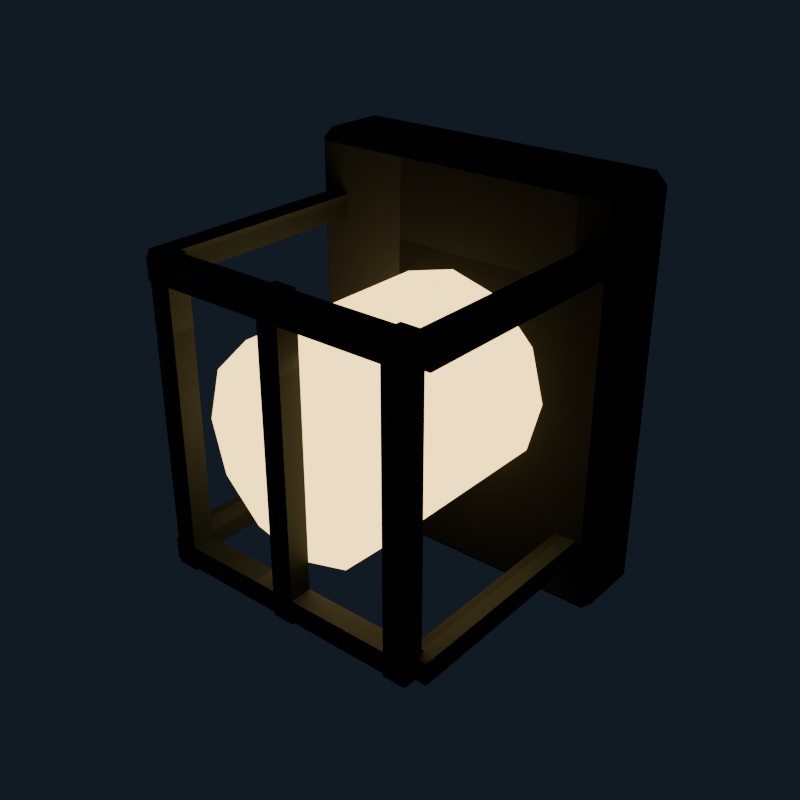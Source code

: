 # Source: sewer_lamp.blend  (saved by Blender 5.2.45; exported with 4.5.12 LTS)
import bpy
from mathutils import Matrix  # noqa: F401  (used for matrix-valued properties, if any)

bpy.ops.wm.read_factory_settings(use_empty=True)
scene = bpy.context.scene
scene.name = 'Scene'

# ---- collections
col_collection = bpy.data.collections.new('Collection'); scene.collection.children.link(col_collection)

# ---- images (referenced by path relative to the original .blend; pixels are not part of the script)
import os
ASSET_DIR = os.environ.get("B2B_ASSET_DIR", "")  # directory of the original .blend (textures are referenced by path, not embedded)
HERE = os.path.dirname(os.path.abspath(__file__))  # packed textures are extracted next to this script under _unpacked/

def load_image(name, relpath, width, height, colorspace="sRGB"):
    """Load a texture the original file referenced (path relative to the .blend, or extracted next to this script)."""
    p = next((c for c in (os.path.join(HERE, relpath), os.path.join(ASSET_DIR, relpath)) if relpath and os.path.exists(c)), "")
    if p:
        img = bpy.data.images.load(p, check_existing=True)
        img.name = name
    else:  # same state as the original file: an image datablock whose file is absent (Cycles renders it pink)
        img = bpy.data.images.new(name, width, height)
        img.source = "FILE"
        img.filepath = "//" + (relpath or name)
    img.colorspace_settings.name = colorspace
    return img
img_sewer_lamp_pixel_atlas = load_image('sewer_lamp_pixel_atlas', '_unpacked/sewer_lamp_pixel_atlas.174d0cec.png', 128, 16, 'sRGB')

# ---- materials (node trees are filled in below, after node groups)
mat_sewer_lamp_rust = bpy.data.materials.new('sewer_lamp rust')
mat_sewer_lamp_glow = bpy.data.materials.new('sewer_lamp glow')
mat_sewer_lamp_iron = bpy.data.materials.new('sewer_lamp iron')

# ---- material node trees
mat_sewer_lamp_rust.use_nodes = True; mat_sewer_lamp_rust.node_tree.nodes.clear()
_N = mat_sewer_lamp_rust.node_tree.nodes; _L = mat_sewer_lamp_rust.node_tree.links
n0 = _N.new('ShaderNodeBsdfPrincipled'); n0.name = 'Principled BSDF'; n0.location = (-200, 100)
n0.inputs[1].default_value = 0.1
n0.inputs[2].default_value = 0.95
n0.inputs[10].default_value = 0.005
n1 = _N.new('ShaderNodeOutputMaterial'); n1.name = 'Material Output'; n1.location = (200, 100)
n2 = _N.new('ShaderNodeTexImage'); n2.name = 'Image Texture'; n2.location = (0, 0)
n2.image = img_sewer_lamp_pixel_atlas
n2.interpolation = 'Closest'
_L.new(n0.outputs[0], n1.inputs[0])
_L.new(n2.outputs[0], n0.inputs[0])
n1.is_active_output = True
mat_sewer_lamp_glow.use_nodes = True; mat_sewer_lamp_glow.node_tree.nodes.clear()
_N = mat_sewer_lamp_glow.node_tree.nodes; _L = mat_sewer_lamp_glow.node_tree.links
n0 = _N.new('ShaderNodeBsdfPrincipled'); n0.name = 'Principled BSDF'; n0.location = (-200, 100)
n0.inputs[2].default_value = 0.4
n0.inputs[10].default_value = 0.005
n0.inputs[27].default_value = (1.0, 0.702, 0.2784, 1.0)
n0.inputs[28].default_value = 2.2
n1 = _N.new('ShaderNodeOutputMaterial'); n1.name = 'Material Output'; n1.location = (200, 100)
n2 = _N.new('ShaderNodeTexImage'); n2.name = 'Image Texture'; n2.location = (0, 0)
n2.image = img_sewer_lamp_pixel_atlas
n2.interpolation = 'Closest'
_L.new(n0.outputs[0], n1.inputs[0])
_L.new(n2.outputs[0], n0.inputs[0])
n1.is_active_output = True
mat_sewer_lamp_iron.use_nodes = True; mat_sewer_lamp_iron.node_tree.nodes.clear()
_N = mat_sewer_lamp_iron.node_tree.nodes; _L = mat_sewer_lamp_iron.node_tree.links
n0 = _N.new('ShaderNodeBsdfPrincipled'); n0.name = 'Principled BSDF'; n0.location = (-200, 100)
n0.inputs[1].default_value = 0.45
n0.inputs[2].default_value = 0.74
n0.inputs[10].default_value = 0.005
n1 = _N.new('ShaderNodeOutputMaterial'); n1.name = 'Material Output'; n1.location = (200, 100)
n2 = _N.new('ShaderNodeTexImage'); n2.name = 'Image Texture'; n2.location = (0, 0)
n2.image = img_sewer_lamp_pixel_atlas
n2.interpolation = 'Closest'
_L.new(n0.outputs[0], n1.inputs[0])
_L.new(n2.outputs[0], n0.inputs[0])
n1.is_active_output = True

# ---- world
world_world = bpy.data.worlds.new('World'); scene.world = world_world
world_world.use_nodes = True; world_world.node_tree.nodes.clear()
_N = world_world.node_tree.nodes; _L = world_world.node_tree.links
n0 = _N.new('ShaderNodeOutputWorld'); n0.name = 'World Output'; n0.location = (200, 100)
n1 = _N.new('ShaderNodeBackground'); n1.name = 'Background'; n1.location = (-200, 100)
n1.inputs[0].default_value = (0.04314, 0.06275, 0.09412, 1.0)
n1.inputs[1].default_value = 0.36
_L.new(n1.outputs[0], n0.inputs[0])
n0.is_active_output = True
world_world.color = (0.05088, 0.05088, 0.05088)
world_world.sun_shadow_jitter_overblur = 0.0

# ---- meshes
me_cube = bpy.data.meshes.new('Cube')
me_cube.from_pydata([(-0.112, -0.022, -0.15), (-0.112, -0.03, -0.142), (-0.12, -0.022, -0.142), (-0.112, -0.03, 0.142), (-0.112, -0.022, 0.15), (-0.12, -0.022, 0.142), (-0.112, 0.022, -0.15), (-0.12, 0.022, -0.142), (-0.112, 0.03, -0.142), (-0.112, 0.022, 0.15), (-0.112, 0.03, 0.142), (-0.12, 0.022, 0.142), (0.112, -0.022, -0.15), (0.12, -0.022, -0.142), (0.112, -0.03, -0.142), (0.112, -0.022, 0.15), (0.112, -0.03, 0.142), (0.12, -0.022, 0.142), (0.112, 0.022, -0.15), (0.112, 0.03, -0.142), (0.12, 0.022, -0.142), (0.112, 0.022, 0.15), (0.12, 0.022, 0.142), (0.112, 0.03, 0.142)], [], [(0, 1, 2), (3, 4, 5), (6, 7, 8), (9, 10, 11), (12, 13, 14), (15, 16, 17), (18, 19, 20), (21, 22, 23), (6, 0, 2, 7), (1, 3, 5, 2), (4, 9, 11, 5), (10, 8, 7, 11), (18, 6, 8, 19), (9, 21, 23, 10), (22, 20, 19, 23), (12, 18, 20, 13), (21, 15, 17, 22), (16, 14, 13, 17), (0, 12, 14, 1), (15, 4, 3, 16), (6, 18, 12, 0), (2, 5, 11, 7), (14, 16, 3, 1), (21, 9, 4, 15), (8, 10, 23, 19), (20, 22, 17, 13)])
_uv = me_cube.uv_layers.new(name='UVMap')
_uv.uv.foreach_set('vector', [0.1467, 0.6928, 0.1467, 0.7225, 0.1458, 0.6928, 0.2007, 0.9376, 0.2014, 0.9376, 0.2007, 0.945, 0.1467, 0.5297, 0.1458, 0.5297, 0.1467, 0.5, 0.2014, 0.2726, 0.2007, 0.2849, 0.2007, 0.2553, 0.1727, 0.6928, 0.1742, 0.6928, 0.1735, 0.7262, 0.2019, 0.7114, 0.2007, 0.7299, 0.2007, 0.7003, 0.1727, 0.5297, 0.1735, 0.4963, 0.1742, 0.5297, 0.2019, 0.5204, 0.2007, 0.5297, 0.2007, 0.4944, 0.1467, 0.5297, 0.1467, 0.6928, 0.1458, 0.6928, 0.1458, 0.5297, 0.1743, 0.055, 0.2007, 0.055, 0.2007, 0.08467, 0.1743, 0.08467, 0.2014, 0.08467, 0.2014, 0.2726, 0.2007, 0.2553, 0.2007, 0.08467, 0.2007, 0.2849, 0.1743, 0.2849, 0.1743, 0.2478, 0.2007, 0.2553, 0.1727, 0.5297, 0.1467, 0.5297, 0.1467, 0.5, 0.1735, 0.4963, 0.2014, 0.2726, 0.2019, 0.5204, 0.2007, 0.4944, 0.2007, 0.2849, 0.2007, 0.5297, 0.1742, 0.5297, 0.1735, 0.4963, 0.2007, 0.4944, 0.1727, 0.6928, 0.1727, 0.5297, 0.1742, 0.5297, 0.1742, 0.6928, 0.2019, 0.5204, 0.2019, 0.7114, 0.2007, 0.7003, 0.2007, 0.5297, 0.2007, 0.7299, 0.1735, 0.7262, 0.1742, 0.6928, 0.2007, 0.7003, 0.1467, 0.6928, 0.1727, 0.6928, 0.1735, 0.7262, 0.1467, 0.7225, 0.2019, 0.7114, 0.2014, 0.9376, 0.2007, 0.9376, 0.2007, 0.7299, 0.1467, 0.5297, 0.1727, 0.5297, 0.1727, 0.6928, 0.1467, 0.6928, 0.1743, 0.08467, 0.2007, 0.08467, 0.2007, 0.2553, 0.1743, 0.2478, 0.1735, 0.7262, 0.2007, 0.7299, 0.2007, 0.9376, 0.1743, 0.9376, 0.2019, 0.5204, 0.2283, 0.5297, 0.2283, 0.6928, 0.2019, 0.7114, 0.1743, 0.2849, 0.2007, 0.2849, 0.2007, 0.4944, 0.1735, 0.4963, 0.1742, 0.5297, 0.2007, 0.5297, 0.2007, 0.7003, 0.1742, 0.6928])
me_cube.materials.append(mat_sewer_lamp_rust)
me_cube.update()
me_cylinder = bpy.data.meshes.new('Cylinder')
me_cylinder.from_pydata([(0.0, 0.075, -0.08), (0.0, 0.075, 0.08), (0.0375, 0.06495, -0.08), (0.0375, 0.06495, 0.08), (0.06495, 0.0375, -0.08), (0.06495, 0.0375, 0.08), (0.075, 0.0, -0.08), (0.075, 0.0, 0.08), (0.06495, -0.0375, -0.08), (0.06495, -0.0375, 0.08), (0.0375, -0.06495, -0.08), (0.0375, -0.06495, 0.08), (0.0, -0.075, -0.08), (0.0, -0.075, 0.08), (-0.0375, -0.06495, -0.08), (-0.0375, -0.06495, 0.08), (-0.06495, -0.0375, -0.08), (-0.06495, -0.0375, 0.08), (-0.075, 0.0, -0.08), (-0.075, 0.0, 0.08), (-0.06495, 0.0375, -0.08), (-0.06495, 0.0375, 0.08), (-0.0375, 0.06495, -0.08), (-0.0375, 0.06495, 0.08)], [], [(0, 1, 3, 2), (2, 3, 5, 4), (4, 5, 7, 6), (6, 7, 9, 8), (8, 9, 11, 10), (10, 11, 13, 12), (12, 13, 15, 14), (14, 15, 17, 16), (16, 17, 19, 18), (18, 19, 21, 20), (3, 1, 23, 21, 19, 17, 15, 13, 11, 9, 7, 5), (20, 21, 23, 22), (22, 23, 1, 0), (0, 2, 4, 6, 8, 10, 12, 14, 16, 18, 20, 22)])
_uv = me_cylinder.uv_layers.new(name='UVMap')
_uv.uv.foreach_set('vector', [0.9931, 0.5, 0.9931, 0.945, 0.9839, 0.945, 0.9839, 0.5, 0.9839, 0.5, 0.9839, 0.945, 0.9746, 0.945, 0.9746, 0.5, 0.9746, 0.5, 0.9746, 0.945, 0.9653, 0.945, 0.9653, 0.5, 0.9653, 0.5, 0.9653, 0.945, 0.956, 0.945, 0.956, 0.5, 0.956, 0.5, 0.956, 0.945, 0.9468, 0.945, 0.9468, 0.5, 0.9468, 0.5, 0.9468, 0.945, 0.9375, 0.945, 0.9375, 0.5, 0.9375, 0.5, 0.9375, 0.945, 0.9282, 0.945, 0.9282, 0.5, 0.9282, 0.5, 0.9282, 0.945, 0.919, 0.945, 0.919, 0.5, 0.919, 0.5, 0.919, 0.945, 0.9097, 0.945, 0.9097, 0.5, 0.9097, 0.5, 0.9097, 0.945, 0.9004, 0.945, 0.9004, 0.5, 0.923, 0.4625, 0.9097, 0.4911, 0.8963, 0.4625, 0.8866, 0.3843, 0.883, 0.2775, 0.8866, 0.1707, 0.8963, 0.09252, 0.9097, 0.0639, 0.923, 0.09252, 0.9328, 0.1707, 0.9364, 0.2775, 0.9328, 0.3843, 0.9004, 0.5, 0.9004, 0.945, 0.8911, 0.945, 0.8911, 0.5, 0.8911, 0.5, 0.8911, 0.945, 0.8819, 0.945, 0.8819, 0.5, 0.9653, 0.4911, 0.9787, 0.4625, 0.9884, 0.3843, 0.992, 0.2775, 0.9884, 0.1707, 0.9787, 0.09252, 0.9653, 0.0639, 0.952, 0.09252, 0.9422, 0.1707, 0.9386, 0.2775, 0.9422, 0.3843, 0.952, 0.4625])
me_cylinder.materials.append(mat_sewer_lamp_glow)
me_cylinder.update()
me_cube_001 = bpy.data.meshes.new('Cube.001')
me_cube_001.from_pydata([(-0.008, -0.008, -0.11), (-0.008, -0.008, 0.11), (-0.008, 0.008, -0.11), (-0.008, 0.008, 0.11), (0.008, -0.008, -0.11), (0.008, -0.008, 0.11), (0.008, 0.008, -0.11), (0.008, 0.008, 0.11)], [], [(0, 1, 3, 2), (2, 3, 7, 6), (6, 7, 5, 4), (4, 5, 1, 0), (2, 6, 4, 0), (7, 3, 1, 5)])
_uv = me_cube_001.uv_layers.new(name='UVMap')
_uv.uv.foreach_set('vector', [0.2986, 0.055, 0.3264, 0.055, 0.3264, 0.2775, 0.2986, 0.2775, 0.2986, 0.2775, 0.3264, 0.2775, 0.3264, 0.5, 0.2986, 0.5, 0.2986, 0.5, 0.3264, 0.5, 0.3264, 0.7225, 0.2986, 0.7225, 0.2986, 0.7225, 0.3264, 0.7225, 0.3264, 0.945, 0.2986, 0.945, 0.2708, 0.5, 0.2986, 0.5, 0.2986, 0.7225, 0.2708, 0.7225, 0.3264, 0.5, 0.3542, 0.5, 0.3542, 0.7225, 0.3264, 0.7225])
me_cube_001.materials.append(mat_sewer_lamp_iron)
me_cube_001.update()
me_cube_002 = bpy.data.meshes.new('Cube.002')
me_cube_002.from_pydata([(-0.008, -0.008, -0.11), (-0.008, -0.008, 0.11), (-0.008, 0.008, -0.11), (-0.008, 0.008, 0.11), (0.008, -0.008, -0.11), (0.008, -0.008, 0.11), (0.008, 0.008, -0.11), (0.008, 0.008, 0.11)], [], [(0, 1, 3, 2), (2, 3, 7, 6), (6, 7, 5, 4), (4, 5, 1, 0), (2, 6, 4, 0), (7, 3, 1, 5)])
_uv = me_cube_002.uv_layers.new(name='UVMap')
_uv.uv.foreach_set('vector', [0.2986, 0.055, 0.3264, 0.055, 0.3264, 0.2775, 0.2986, 0.2775, 0.2986, 0.2775, 0.3264, 0.2775, 0.3264, 0.5, 0.2986, 0.5, 0.2986, 0.5, 0.3264, 0.5, 0.3264, 0.7225, 0.2986, 0.7225, 0.2986, 0.7225, 0.3264, 0.7225, 0.3264, 0.945, 0.2986, 0.945, 0.2708, 0.5, 0.2986, 0.5, 0.2986, 0.7225, 0.2708, 0.7225, 0.3264, 0.5, 0.3542, 0.5, 0.3542, 0.7225, 0.3264, 0.7225])
me_cube_002.materials.append(mat_sewer_lamp_iron)
me_cube_002.update()
me_cube_003 = bpy.data.meshes.new('Cube.003')
me_cube_003.from_pydata([(-0.008, -0.008, -0.11), (-0.008, -0.008, 0.11), (-0.008, 0.008, -0.11), (-0.008, 0.008, 0.11), (0.008, -0.008, -0.11), (0.008, -0.008, 0.11), (0.008, 0.008, -0.11), (0.008, 0.008, 0.11)], [], [(0, 1, 3, 2), (2, 3, 7, 6), (6, 7, 5, 4), (4, 5, 1, 0), (2, 6, 4, 0), (7, 3, 1, 5)])
_uv = me_cube_003.uv_layers.new(name='UVMap')
_uv.uv.foreach_set('vector', [0.2986, 0.055, 0.3264, 0.055, 0.3264, 0.2775, 0.2986, 0.2775, 0.2986, 0.2775, 0.3264, 0.2775, 0.3264, 0.5, 0.2986, 0.5, 0.2986, 0.5, 0.3264, 0.5, 0.3264, 0.7225, 0.2986, 0.7225, 0.2986, 0.7225, 0.3264, 0.7225, 0.3264, 0.945, 0.2986, 0.945, 0.2708, 0.5, 0.2986, 0.5, 0.2986, 0.7225, 0.2708, 0.7225, 0.3264, 0.5, 0.3542, 0.5, 0.3542, 0.7225, 0.3264, 0.7225])
me_cube_003.materials.append(mat_sewer_lamp_iron)
me_cube_003.update()
me_cube_004 = bpy.data.meshes.new('Cube.004')
me_cube_004.from_pydata([(-0.1, -0.008, -0.008), (-0.1, -0.008, 0.008), (-0.1, 0.008, -0.008), (-0.1, 0.008, 0.008), (0.1, -0.008, -0.008), (0.1, -0.008, 0.008), (0.1, 0.008, -0.008), (0.1, 0.008, 0.008)], [], [(0, 1, 3, 2), (2, 3, 7, 6), (6, 7, 5, 4), (4, 5, 1, 0), (2, 6, 4, 0), (7, 3, 1, 5)])
_uv = me_cube_004.uv_layers.new(name='UVMap')
_uv.uv.foreach_set('vector', [0.2986, 0.055, 0.3264, 0.055, 0.3264, 0.2775, 0.2986, 0.2775, 0.2986, 0.2775, 0.3264, 0.2775, 0.3264, 0.5, 0.2986, 0.5, 0.2986, 0.5, 0.3264, 0.5, 0.3264, 0.7225, 0.2986, 0.7225, 0.2986, 0.7225, 0.3264, 0.7225, 0.3264, 0.945, 0.2986, 0.945, 0.2708, 0.5, 0.2986, 0.5, 0.2986, 0.7225, 0.2708, 0.7225, 0.3264, 0.5, 0.3542, 0.5, 0.3542, 0.7225, 0.3264, 0.7225])
me_cube_004.materials.append(mat_sewer_lamp_iron)
me_cube_004.update()
me_cube_005 = bpy.data.meshes.new('Cube.005')
me_cube_005.from_pydata([(-0.008, -0.09, -0.008), (-0.008, -0.09, 0.008), (-0.008, 0.09, -0.008), (-0.008, 0.09, 0.008), (0.008, -0.09, -0.008), (0.008, -0.09, 0.008), (0.008, 0.09, -0.008), (0.008, 0.09, 0.008)], [], [(0, 1, 3, 2), (2, 3, 7, 6), (6, 7, 5, 4), (4, 5, 1, 0), (2, 6, 4, 0), (7, 3, 1, 5)])
_uv = me_cube_005.uv_layers.new(name='UVMap')
_uv.uv.foreach_set('vector', [0.2986, 0.055, 0.3264, 0.055, 0.3264, 0.2775, 0.2986, 0.2775, 0.2986, 0.2775, 0.3264, 0.2775, 0.3264, 0.5, 0.2986, 0.5, 0.2986, 0.5, 0.3264, 0.5, 0.3264, 0.7225, 0.2986, 0.7225, 0.2986, 0.7225, 0.3264, 0.7225, 0.3264, 0.945, 0.2986, 0.945, 0.2708, 0.5, 0.2986, 0.5, 0.2986, 0.7225, 0.2708, 0.7225, 0.3264, 0.5, 0.3542, 0.5, 0.3542, 0.7225, 0.3264, 0.7225])
me_cube_005.materials.append(mat_sewer_lamp_iron)
me_cube_005.update()
me_cube_006 = bpy.data.meshes.new('Cube.006')
me_cube_006.from_pydata([(-0.008, -0.09, -0.008), (-0.008, -0.09, 0.008), (-0.008, 0.09, -0.008), (-0.008, 0.09, 0.008), (0.008, -0.09, -0.008), (0.008, -0.09, 0.008), (0.008, 0.09, -0.008), (0.008, 0.09, 0.008)], [], [(0, 1, 3, 2), (2, 3, 7, 6), (6, 7, 5, 4), (4, 5, 1, 0), (2, 6, 4, 0), (7, 3, 1, 5)])
_uv = me_cube_006.uv_layers.new(name='UVMap')
_uv.uv.foreach_set('vector', [0.2986, 0.055, 0.3264, 0.055, 0.3264, 0.2775, 0.2986, 0.2775, 0.2986, 0.2775, 0.3264, 0.2775, 0.3264, 0.5, 0.2986, 0.5, 0.2986, 0.5, 0.3264, 0.5, 0.3264, 0.7225, 0.2986, 0.7225, 0.2986, 0.7225, 0.3264, 0.7225, 0.3264, 0.945, 0.2986, 0.945, 0.2708, 0.5, 0.2986, 0.5, 0.2986, 0.7225, 0.2708, 0.7225, 0.3264, 0.5, 0.3542, 0.5, 0.3542, 0.7225, 0.3264, 0.7225])
me_cube_006.materials.append(mat_sewer_lamp_iron)
me_cube_006.update()
me_cube_007 = bpy.data.meshes.new('Cube.007')
me_cube_007.from_pydata([(-0.1, -0.008, -0.008), (-0.1, -0.008, 0.008), (-0.1, 0.008, -0.008), (-0.1, 0.008, 0.008), (0.1, -0.008, -0.008), (0.1, -0.008, 0.008), (0.1, 0.008, -0.008), (0.1, 0.008, 0.008)], [], [(0, 1, 3, 2), (2, 3, 7, 6), (6, 7, 5, 4), (4, 5, 1, 0), (2, 6, 4, 0), (7, 3, 1, 5)])
_uv = me_cube_007.uv_layers.new(name='UVMap')
_uv.uv.foreach_set('vector', [0.2986, 0.055, 0.3264, 0.055, 0.3264, 0.2775, 0.2986, 0.2775, 0.2986, 0.2775, 0.3264, 0.2775, 0.3264, 0.5, 0.2986, 0.5, 0.2986, 0.5, 0.3264, 0.5, 0.3264, 0.7225, 0.2986, 0.7225, 0.2986, 0.7225, 0.3264, 0.7225, 0.3264, 0.945, 0.2986, 0.945, 0.2708, 0.5, 0.2986, 0.5, 0.2986, 0.7225, 0.2708, 0.7225, 0.3264, 0.5, 0.3542, 0.5, 0.3542, 0.7225, 0.3264, 0.7225])
me_cube_007.materials.append(mat_sewer_lamp_iron)
me_cube_007.update()
me_cube_008 = bpy.data.meshes.new('Cube.008')
me_cube_008.from_pydata([(-0.008, -0.09, -0.008), (-0.008, -0.09, 0.008), (-0.008, 0.09, -0.008), (-0.008, 0.09, 0.008), (0.008, -0.09, -0.008), (0.008, -0.09, 0.008), (0.008, 0.09, -0.008), (0.008, 0.09, 0.008)], [], [(0, 1, 3, 2), (2, 3, 7, 6), (6, 7, 5, 4), (4, 5, 1, 0), (2, 6, 4, 0), (7, 3, 1, 5)])
_uv = me_cube_008.uv_layers.new(name='UVMap')
_uv.uv.foreach_set('vector', [0.2986, 0.055, 0.3264, 0.055, 0.3264, 0.2775, 0.2986, 0.2775, 0.2986, 0.2775, 0.3264, 0.2775, 0.3264, 0.5, 0.2986, 0.5, 0.2986, 0.5, 0.3264, 0.5, 0.3264, 0.7225, 0.2986, 0.7225, 0.2986, 0.7225, 0.3264, 0.7225, 0.3264, 0.945, 0.2986, 0.945, 0.2708, 0.5, 0.2986, 0.5, 0.2986, 0.7225, 0.2708, 0.7225, 0.3264, 0.5, 0.3542, 0.5, 0.3542, 0.7225, 0.3264, 0.7225])
me_cube_008.materials.append(mat_sewer_lamp_iron)
me_cube_008.update()
me_cube_009 = bpy.data.meshes.new('Cube.009')
me_cube_009.from_pydata([(-0.008, -0.09, -0.008), (-0.008, -0.09, 0.008), (-0.008, 0.09, -0.008), (-0.008, 0.09, 0.008), (0.008, -0.09, -0.008), (0.008, -0.09, 0.008), (0.008, 0.09, -0.008), (0.008, 0.09, 0.008)], [], [(0, 1, 3, 2), (2, 3, 7, 6), (6, 7, 5, 4), (4, 5, 1, 0), (2, 6, 4, 0), (7, 3, 1, 5)])
_uv = me_cube_009.uv_layers.new(name='UVMap')
_uv.uv.foreach_set('vector', [0.2986, 0.055, 0.3264, 0.055, 0.3264, 0.2775, 0.2986, 0.2775, 0.2986, 0.2775, 0.3264, 0.2775, 0.3264, 0.5, 0.2986, 0.5, 0.2986, 0.5, 0.3264, 0.5, 0.3264, 0.7225, 0.2986, 0.7225, 0.2986, 0.7225, 0.3264, 0.7225, 0.3264, 0.945, 0.2986, 0.945, 0.2708, 0.5, 0.2986, 0.5, 0.2986, 0.7225, 0.2708, 0.7225, 0.3264, 0.5, 0.3542, 0.5, 0.3542, 0.7225, 0.3264, 0.7225])
me_cube_009.materials.append(mat_sewer_lamp_iron)
me_cube_009.update()

# ---- objects
ob_backplate = bpy.data.objects.new('BackPlate', me_cube)
ob_glass = bpy.data.objects.new('Glass', me_cylinder)
ob_cagev0 = bpy.data.objects.new('CageV0', me_cube_001)
ob_cagev1 = bpy.data.objects.new('CageV1', me_cube_002)
ob_cagev2 = bpy.data.objects.new('CageV2', me_cube_003)
ob_cageh0 = bpy.data.objects.new('CageH0', me_cube_004)
ob_cagearm0l = bpy.data.objects.new('CageArm0L', me_cube_005)
ob_cagearm0r = bpy.data.objects.new('CageArm0R', me_cube_006)
ob_cageh1 = bpy.data.objects.new('CageH1', me_cube_007)
ob_cagearm1l = bpy.data.objects.new('CageArm1L', me_cube_008)
ob_cagearm1r = bpy.data.objects.new('CageArm1R', me_cube_009)

# ---- transforms, parenting, visibility, modifiers, constraints
ob_backplate.location = (0.0, 0.46, 0.0)
ob_glass.location = (0.0, 0.36, 0.0)
ob_glass.rotation_euler = (1.571, 0.0, 0.0)
ob_cagev0.location = (-0.09, 0.27, 0.0)
ob_cagev1.location = (0.0, 0.27, 0.0)
ob_cagev2.location = (0.09, 0.27, 0.0)
ob_cageh0.location = (0.0, 0.27, -0.1)
ob_cagearm0l.location = (-0.1, 0.36, -0.1)
ob_cagearm0r.location = (0.1, 0.36, -0.1)
ob_cageh1.location = (0.0, 0.27, 0.1)
ob_cagearm1l.location = (-0.1, 0.36, 0.1)
ob_cagearm1r.location = (0.1, 0.36, 0.1)

# ---- collection membership
col_collection.objects.link(ob_backplate)
col_collection.objects.link(ob_glass)
col_collection.objects.link(ob_cagev0)
col_collection.objects.link(ob_cagev1)
col_collection.objects.link(ob_cagev2)
col_collection.objects.link(ob_cageh0)
col_collection.objects.link(ob_cagearm0l)
col_collection.objects.link(ob_cagearm0r)
col_collection.objects.link(ob_cageh1)
col_collection.objects.link(ob_cagearm1l)
col_collection.objects.link(ob_cagearm1r)

# ---- scene / render settings (as saved in the file)
scene.frame_start = 1; scene.frame_end = 250; scene.frame_set(1)
scene.render.engine = 'BLENDER_EEVEE_NEXT'
scene.render.resolution_x = 640
scene.render.resolution_y = 640
scene.render.bake_bias = 0.0
scene.render.bake_samples = 0
scene.render.compositor_device = 'GPU'
scene.eevee.use_volume_custom_range = False
scene.eevee.fast_gi_thickness_near = 0.1
scene.eevee.fast_gi_thickness_far = 0.0
scene.eevee.ray_tracing_options.screen_trace_thickness = 0.1
scene.view_settings.look = 'AgX - Medium High Contrast'
bpy.context.view_layer.update()

# ---- added for rendering (the .blend has no active camera): camera
cam_auto = bpy.data.cameras.new('AutoCamera')
cam_auto.lens = 50.0
cam_auto.sensor_width = 36.0
cam_auto.clip_end = 1000.0
ob_auto_camera = bpy.data.objects.new('AutoCamera', cam_auto)
scene.collection.objects.link(ob_auto_camera)
ob_auto_camera.location = (0.413342, -0.120011, 0.330674)
ob_auto_camera.rotation_euler = (1.09748, -7.21219e-08, 0.694738)
scene.camera = ob_auto_camera
bpy.context.view_layer.update()
